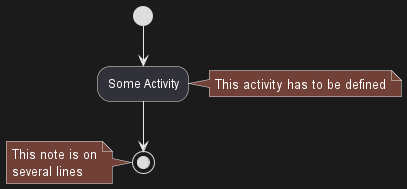

The diagram above was rendered by PlantUML. Its source (embedded in the PNG):
@startuml

(*) --> "Some Activity"
note right: This activity has to be defined
"Some Activity" --> (*)
note left
 This note is on
 several lines
end note

@enduml